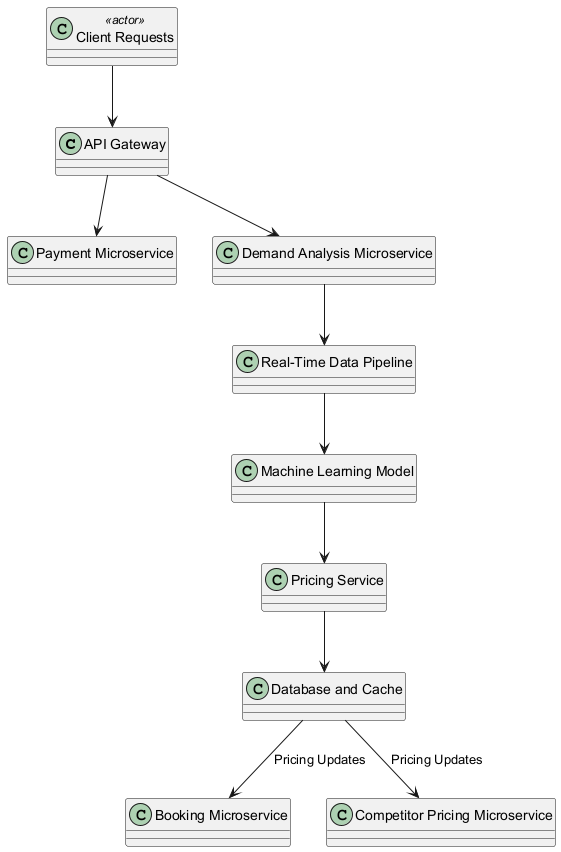

The diagram above was rendered by PlantUML. Its source (embedded in the PNG):
@startuml
class "API Gateway" 
class "Payment Microservice"
class "Demand Analysis Microservice"
class "Real-Time Data Pipeline"
class "Machine Learning Model"
class "Pricing Service"
class "Database and Cache"
class "Booking Microservice"
class "Competitor Pricing Microservice"

class "Client Requests" <<actor>>

"Client Requests" --> "API Gateway"
"API Gateway" --> "Payment Microservice"
"API Gateway" --> "Demand Analysis Microservice"
"Demand Analysis Microservice" --> "Real-Time Data Pipeline"
"Real-Time Data Pipeline" --> "Machine Learning Model"
"Machine Learning Model" --> "Pricing Service"
"Pricing Service" --> "Database and Cache"
"Database and Cache" --> "Booking Microservice" : Pricing Updates
"Database and Cache" --> "Competitor Pricing Microservice" : Pricing Updates
@enduml